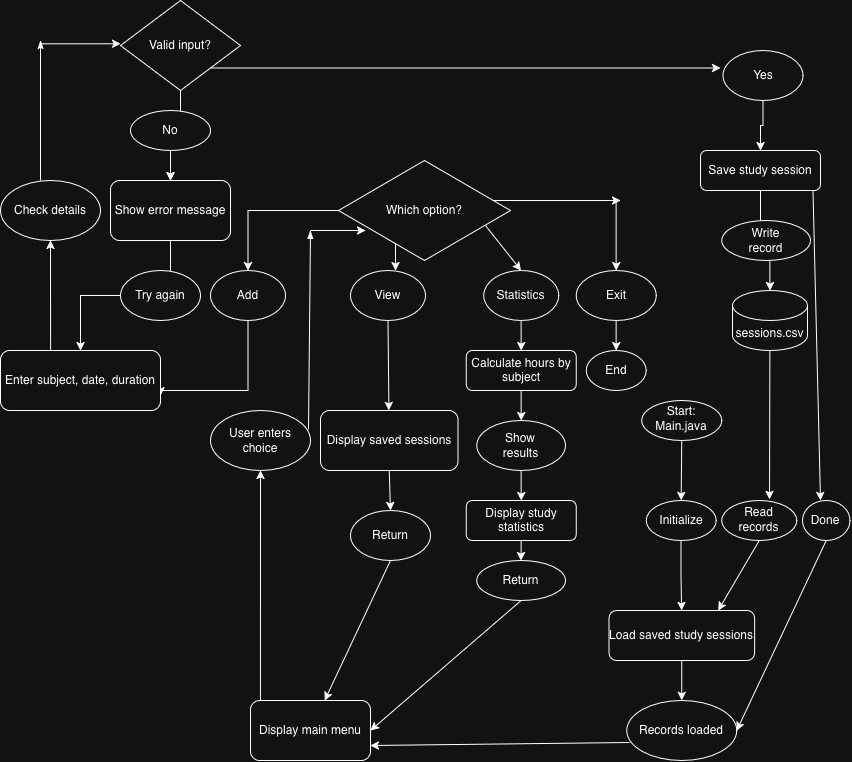

The diagram above was exported from draw.io. Its source (the exported page's mxGraphModel, read from the mxfile embedded in the PNG):
<mxGraphModel dx="1208" dy="791" grid="1" gridSize="10" guides="1" tooltips="1" connect="1" arrows="1" fold="1" page="1" pageScale="1" pageWidth="850" pageHeight="1100" math="0" shadow="0">
  <root>
    <mxCell id="0" />
    <mxCell id="1" parent="0" />
    <mxCell id="X-3nc1gBklAgLEwUth_D-33" edge="1" parent="1" style="edgeStyle=orthogonalEdgeStyle;rounded=0;orthogonalLoop=1;jettySize=auto;html=1;defaultLabelBackgroundColor=page;" target="X-3nc1gBklAgLEwUth_D-4" value="">
      <mxGeometry relative="1" as="geometry">
        <mxPoint x="179.99999999999977" y="80" as="sourcePoint" />
      </mxGeometry>
    </mxCell>
    <mxCell id="X-3nc1gBklAgLEwUth_D-34" edge="1" parent="1" source="X-3nc1gBklAgLEwUth_D-3" style="edgeStyle=orthogonalEdgeStyle;rounded=0;orthogonalLoop=1;jettySize=auto;html=1;defaultLabelBackgroundColor=page;" target="X-3nc1gBklAgLEwUth_D-4" value="">
      <mxGeometry relative="1" as="geometry" />
    </mxCell>
    <mxCell id="X-3nc1gBklAgLEwUth_D-3" parent="1" style="ellipse;whiteSpace=wrap;html=1;shapeInside=1;" value="No" vertex="1">
      <mxGeometry height="40" width="80" x="130" y="110" as="geometry" />
    </mxCell>
    <mxCell id="X-3nc1gBklAgLEwUth_D-35" edge="1" parent="1" source="X-3nc1gBklAgLEwUth_D-4" style="edgeStyle=orthogonalEdgeStyle;rounded=0;orthogonalLoop=1;jettySize=auto;html=1;defaultLabelBackgroundColor=page;" target="X-3nc1gBklAgLEwUth_D-8" value="">
      <mxGeometry relative="1" as="geometry" />
    </mxCell>
    <mxCell id="X-3nc1gBklAgLEwUth_D-4" parent="1" style="rounded=1;whiteSpace=wrap;html=1;roundedPerimeter=1;" value="Show error message" vertex="1">
      <mxGeometry height="60" width="120" x="110" y="180" as="geometry" />
    </mxCell>
    <mxCell id="X-3nc1gBklAgLEwUth_D-5" parent="1" style="ellipse;whiteSpace=wrap;html=1;shapeInside=1;" value="Try again" vertex="1">
      <mxGeometry height="50" width="80" x="120" y="270" as="geometry" />
    </mxCell>
    <mxCell id="X-3nc1gBklAgLEwUth_D-38" edge="1" parent="1" source="X-3nc1gBklAgLEwUth_D-6" style="edgeStyle=orthogonalEdgeStyle;rounded=0;orthogonalLoop=1;jettySize=auto;html=1;defaultLabelBackgroundColor=page;entryX=1;entryY=0.75;entryDx=0;entryDy=0;" target="X-3nc1gBklAgLEwUth_D-8" value="">
      <mxGeometry relative="1" x="-0.0277" as="geometry">
        <Array as="points">
          <mxPoint x="247.5" y="390" />
          <mxPoint x="160" y="390" />
        </Array>
        <mxPoint x="170" y="390" as="targetPoint" />
      </mxGeometry>
    </mxCell>
    <mxCell id="X-3nc1gBklAgLEwUth_D-6" parent="1" style="ellipse;whiteSpace=wrap;html=1;shapeInside=1;" value="Add" vertex="1">
      <mxGeometry height="50" width="75" x="210" y="270" as="geometry" />
    </mxCell>
    <mxCell id="X-3nc1gBklAgLEwUth_D-7" parent="1" style="ellipse;whiteSpace=wrap;html=1;shapeInside=1;" value="Check details" vertex="1">
      <mxGeometry height="60" width="100" y="180" as="geometry" />
    </mxCell>
    <mxCell id="X-3nc1gBklAgLEwUth_D-8" parent="1" style="rounded=1;whiteSpace=wrap;html=1;roundedPerimeter=1;" value="Enter subject, date, duration" vertex="1">
      <mxGeometry height="60" width="160" y="350" as="geometry" />
    </mxCell>
    <mxCell id="X-3nc1gBklAgLEwUth_D-9" parent="1" style="ellipse;whiteSpace=wrap;html=1;shapeInside=1;" value="View" vertex="1">
      <mxGeometry height="50" width="75" x="350" y="270" as="geometry" />
    </mxCell>
    <mxCell id="X-3nc1gBklAgLEwUth_D-10" parent="1" style="ellipse;whiteSpace=wrap;html=1;shapeInside=1;" value="Statistics" vertex="1">
      <mxGeometry height="50" width="75" x="483.13" y="270" as="geometry" />
    </mxCell>
    <mxCell id="X-3nc1gBklAgLEwUth_D-11" parent="1" style="ellipse;whiteSpace=wrap;html=1;shapeInside=1;" value="Exit" vertex="1">
      <mxGeometry height="50" width="80" x="575.63" y="270" as="geometry" />
    </mxCell>
    <mxCell id="X-3nc1gBklAgLEwUth_D-12" parent="1" style="rounded=1;whiteSpace=wrap;html=1;roundedPerimeter=1;" value="Display saved sessions" vertex="1">
      <mxGeometry height="60" width="137.5" x="320" y="410" as="geometry" />
    </mxCell>
    <mxCell id="X-3nc1gBklAgLEwUth_D-14" parent="1" style="ellipse;whiteSpace=wrap;html=1;shapeInside=1;" value="Return" vertex="1">
      <mxGeometry height="50" width="80" x="350" y="510" as="geometry" />
    </mxCell>
    <mxCell id="X-3nc1gBklAgLEwUth_D-15" parent="1" style="ellipse;whiteSpace=wrap;html=1;shapeInside=1;" value="User enters choice" vertex="1">
      <mxGeometry height="60" width="100" x="210" y="410" as="geometry" />
    </mxCell>
    <mxCell id="X-3nc1gBklAgLEwUth_D-16" parent="1" style="ellipse;whiteSpace=wrap;html=1;shapeInside=1;" value="Show results" vertex="1">
      <mxGeometry height="50" width="88.75" x="476.26" y="420" as="geometry" />
    </mxCell>
    <mxCell id="X-3nc1gBklAgLEwUth_D-17" parent="1" style="rounded=1;whiteSpace=wrap;html=1;roundedPerimeter=1;" value="Calculate hours by subject" vertex="1">
      <mxGeometry height="40" width="110" x="465.63" y="350" as="geometry" />
    </mxCell>
    <mxCell id="X-3nc1gBklAgLEwUth_D-60" edge="1" parent="1" source="X-3nc1gBklAgLEwUth_D-18" style="edgeStyle=orthogonalEdgeStyle;rounded=0;orthogonalLoop=1;jettySize=auto;html=1;defaultLabelBackgroundColor=page;" target="X-3nc1gBklAgLEwUth_D-19" value="">
      <mxGeometry relative="1" as="geometry" />
    </mxCell>
    <mxCell id="X-3nc1gBklAgLEwUth_D-18" parent="1" style="rounded=1;whiteSpace=wrap;html=1;roundedPerimeter=1;" value="Display study statistics" vertex="1">
      <mxGeometry height="40" width="110" x="465.63" y="500" as="geometry" />
    </mxCell>
    <mxCell id="X-3nc1gBklAgLEwUth_D-19" parent="1" style="ellipse;whiteSpace=wrap;html=1;shapeInside=1;" value="Return" vertex="1">
      <mxGeometry height="40" width="88.75" x="476.26" y="560" as="geometry" />
    </mxCell>
    <mxCell id="X-3nc1gBklAgLEwUth_D-20" parent="1" style="ellipse;whiteSpace=wrap;html=1;shapeInside=1;" value="End" vertex="1">
      <mxGeometry height="40" width="60" x="585.63" y="350" as="geometry" />
    </mxCell>
    <mxCell id="X-3nc1gBklAgLEwUth_D-75" edge="1" parent="1" source="X-3nc1gBklAgLEwUth_D-21" style="edgeStyle=orthogonalEdgeStyle;rounded=0;orthogonalLoop=1;jettySize=auto;html=1;defaultLabelBackgroundColor=page;" target="X-3nc1gBklAgLEwUth_D-22" value="">
      <mxGeometry relative="1" as="geometry" />
    </mxCell>
    <mxCell id="X-3nc1gBklAgLEwUth_D-21" parent="1" style="ellipse;whiteSpace=wrap;html=1;shapeInside=1;" value="Yes" vertex="1">
      <mxGeometry height="50" width="80" x="722.5" y="50" as="geometry" />
    </mxCell>
    <mxCell id="X-3nc1gBklAgLEwUth_D-71" edge="1" parent="1" source="X-3nc1gBklAgLEwUth_D-22" style="edgeStyle=orthogonalEdgeStyle;rounded=0;orthogonalLoop=1;jettySize=auto;html=1;defaultLabelBackgroundColor=page;" target="X-3nc1gBklAgLEwUth_D-24" value="">
      <mxGeometry relative="1" as="geometry" />
    </mxCell>
    <mxCell id="X-3nc1gBklAgLEwUth_D-22" parent="1" style="rounded=1;whiteSpace=wrap;html=1;roundedPerimeter=1;" value="Save study session" vertex="1">
      <mxGeometry height="40" width="120" x="700" y="150" as="geometry" />
    </mxCell>
    <mxCell id="X-3nc1gBklAgLEwUth_D-23" parent="1" style="ellipse;whiteSpace=wrap;html=1;shapeInside=1;" value="Write record" vertex="1">
      <mxGeometry height="40" width="88.75" x="721.25" y="220" as="geometry" />
    </mxCell>
    <mxCell id="X-3nc1gBklAgLEwUth_D-24" parent="1" style="shape=cylinder3;whiteSpace=wrap;html=1;boundedLbl=1;backgroundOutline=1;size=15;" value="sessions.csv" vertex="1">
      <mxGeometry height="60" width="75" x="731.88" y="290" as="geometry" />
    </mxCell>
    <mxCell id="X-3nc1gBklAgLEwUth_D-26" parent="1" style="ellipse;whiteSpace=wrap;html=1;shapeInside=1;" value="Read records" vertex="1">
      <mxGeometry height="40" width="75" x="721.25" y="500" as="geometry" />
    </mxCell>
    <mxCell id="X-3nc1gBklAgLEwUth_D-27" parent="1" style="ellipse;whiteSpace=wrap;html=1;shapeInside=1;" value="Done" vertex="1">
      <mxGeometry height="40" width="47.5" x="802" y="500" as="geometry" />
    </mxCell>
    <mxCell id="X-3nc1gBklAgLEwUth_D-28" parent="1" style="ellipse;whiteSpace=wrap;html=1;shapeInside=1;" value="Start: Main.java" vertex="1">
      <mxGeometry height="40" width="80" x="641.25" y="400" as="geometry" />
    </mxCell>
    <mxCell id="X-3nc1gBklAgLEwUth_D-68" edge="1" parent="1" source="X-3nc1gBklAgLEwUth_D-29" style="edgeStyle=orthogonalEdgeStyle;rounded=0;orthogonalLoop=1;jettySize=auto;html=1;defaultLabelBackgroundColor=page;" target="X-3nc1gBklAgLEwUth_D-30" value="">
      <mxGeometry relative="1" as="geometry" />
    </mxCell>
    <mxCell id="X-3nc1gBklAgLEwUth_D-29" parent="1" style="ellipse;whiteSpace=wrap;html=1;shapeInside=1;" value="Initialize" vertex="1">
      <mxGeometry height="40" width="70" x="645.63" y="500" as="geometry" />
    </mxCell>
    <mxCell id="X-3nc1gBklAgLEwUth_D-69" edge="1" parent="1" source="X-3nc1gBklAgLEwUth_D-30" style="edgeStyle=orthogonalEdgeStyle;rounded=0;orthogonalLoop=1;jettySize=auto;html=1;defaultLabelBackgroundColor=page;" target="X-3nc1gBklAgLEwUth_D-31" value="">
      <mxGeometry relative="1" as="geometry" />
    </mxCell>
    <mxCell id="X-3nc1gBklAgLEwUth_D-30" parent="1" style="rounded=1;whiteSpace=wrap;html=1;roundedPerimeter=1;" value="Load saved study sessions" vertex="1">
      <mxGeometry height="50" width="145.63" x="608.43" y="610" as="geometry" />
    </mxCell>
    <mxCell id="X-3nc1gBklAgLEwUth_D-31" parent="1" style="ellipse;whiteSpace=wrap;html=1;shapeInside=1;" value="Records loaded" vertex="1">
      <mxGeometry height="60" width="110" x="626.25" y="700" as="geometry" />
    </mxCell>
    <mxCell id="X-3nc1gBklAgLEwUth_D-32" parent="1" style="rounded=1;whiteSpace=wrap;html=1;roundedPerimeter=1;" value="Display main menu" vertex="1">
      <mxGeometry height="60" width="120" x="250" y="700" as="geometry" />
    </mxCell>
    <mxCell id="X-3nc1gBklAgLEwUth_D-36" edge="1" parent="1" style="edgeStyle=orthogonalEdgeStyle;rounded=0;orthogonalLoop=1;jettySize=auto;html=1;entryX=0.5;entryY=0;entryDx=0;entryDy=0;defaultLabelBackgroundColor=page;" target="X-3nc1gBklAgLEwUth_D-6">
      <mxGeometry relative="1" x="-0.0761" as="geometry">
        <mxPoint x="365" y="210" as="sourcePoint" />
      </mxGeometry>
    </mxCell>
    <mxCell id="X-3nc1gBklAgLEwUth_D-39" edge="1" parent="1" source="X-3nc1gBklAgLEwUth_D-8" style="endArrow=classic;html=1;rounded=0;defaultLabelBackgroundColor=page;exitX=0.313;exitY=0;exitDx=0;exitDy=0;" target="X-3nc1gBklAgLEwUth_D-7" value="">
      <mxGeometry height="50" relative="1" width="50" as="geometry">
        <mxPoint x="10" y="350" as="sourcePoint" />
        <mxPoint x="90" y="280" as="targetPoint" />
      </mxGeometry>
    </mxCell>
    <mxCell id="X-3nc1gBklAgLEwUth_D-41" edge="1" parent="1" style="endArrow=classicThin;html=1;rounded=0;defaultLabelBackgroundColor=page;endFill=1;" value="">
      <mxGeometry height="50" relative="1" width="50" as="geometry">
        <mxPoint x="40" y="180" as="sourcePoint" />
        <mxPoint x="40" y="40" as="targetPoint" />
      </mxGeometry>
    </mxCell>
    <mxCell id="X-3nc1gBklAgLEwUth_D-42" edge="1" parent="1" style="endArrow=classic;html=1;rounded=0;defaultLabelBackgroundColor=page;entryX=-0.025;entryY=0.383;entryDx=0;entryDy=0;" value="">
      <mxGeometry height="50" relative="1" width="50" as="geometry">
        <mxPoint x="40" y="43.31" as="sourcePoint" />
        <mxPoint x="120" y="43.3142857142858" as="targetPoint" />
      </mxGeometry>
    </mxCell>
    <mxCell id="X-3nc1gBklAgLEwUth_D-43" edge="1" parent="1" source="X-3nc1gBklAgLEwUth_D-32" style="endArrow=classic;html=1;rounded=0;defaultLabelBackgroundColor=page;entryX=0.5;entryY=1;entryDx=0;entryDy=0;exitX=0.083;exitY=0;exitDx=0;exitDy=0;" target="X-3nc1gBklAgLEwUth_D-15" value="">
      <mxGeometry height="50" relative="1" width="50" as="geometry">
        <mxPoint x="370" y="250" as="sourcePoint" />
        <mxPoint x="420" y="200" as="targetPoint" />
      </mxGeometry>
    </mxCell>
    <mxCell id="X-3nc1gBklAgLEwUth_D-44" edge="1" parent="1" source="X-3nc1gBklAgLEwUth_D-15" style="endArrow=blockThin;html=1;rounded=0;defaultLabelBackgroundColor=page;exitX=0.98;exitY=0.317;exitDx=0;exitDy=0;exitPerimeter=0;endFill=1;" value="">
      <mxGeometry height="50" relative="1" width="50" as="geometry">
        <mxPoint x="370" y="450" as="sourcePoint" />
        <mxPoint x="310" y="230" as="targetPoint" />
      </mxGeometry>
    </mxCell>
    <mxCell id="X-3nc1gBklAgLEwUth_D-45" edge="1" parent="1" style="endArrow=classic;html=1;rounded=0;defaultLabelBackgroundColor=page;" value="">
      <mxGeometry height="50" relative="1" width="50" as="geometry">
        <mxPoint x="310" y="230" as="sourcePoint" />
        <mxPoint x="365" y="230" as="targetPoint" />
      </mxGeometry>
    </mxCell>
    <mxCell id="X-3nc1gBklAgLEwUth_D-46" edge="1" parent="1" style="endArrow=classic;html=1;rounded=0;defaultLabelBackgroundColor=page;exitX=0.25;exitY=1;exitDx=0;exitDy=0;entryX=0.6;entryY=0;entryDx=0;entryDy=0;entryPerimeter=0;" target="X-3nc1gBklAgLEwUth_D-9" value="">
      <mxGeometry height="50" relative="1" width="50" as="geometry">
        <mxPoint x="395" y="240" as="sourcePoint" />
        <mxPoint x="420" y="400" as="targetPoint" />
      </mxGeometry>
    </mxCell>
    <mxCell id="X-3nc1gBklAgLEwUth_D-47" edge="1" parent="1" source="X-3nc1gBklAgLEwUth_D-9" style="endArrow=classic;html=1;rounded=0;defaultLabelBackgroundColor=page;exitX=0.5;exitY=1;exitDx=0;exitDy=0;" target="X-3nc1gBklAgLEwUth_D-12" value="">
      <mxGeometry height="50" relative="1" width="50" as="geometry">
        <mxPoint x="370" y="450" as="sourcePoint" />
        <mxPoint x="420" y="400" as="targetPoint" />
      </mxGeometry>
    </mxCell>
    <mxCell id="X-3nc1gBklAgLEwUth_D-48" edge="1" parent="1" source="X-3nc1gBklAgLEwUth_D-12" style="endArrow=classic;html=1;rounded=0;defaultLabelBackgroundColor=page;entryX=0.5;entryY=0;entryDx=0;entryDy=0;exitX=0.5;exitY=1;exitDx=0;exitDy=0;" target="X-3nc1gBklAgLEwUth_D-14" value="">
      <mxGeometry height="50" relative="1" width="50" as="geometry">
        <mxPoint x="370" y="450" as="sourcePoint" />
        <mxPoint x="420" y="400" as="targetPoint" />
      </mxGeometry>
    </mxCell>
    <mxCell id="X-3nc1gBklAgLEwUth_D-50" edge="1" parent="1" source="X-3nc1gBklAgLEwUth_D-14" style="endArrow=classic;html=1;rounded=0;defaultLabelBackgroundColor=page;exitX=0.5;exitY=1;exitDx=0;exitDy=0;endFill=1;" target="X-3nc1gBklAgLEwUth_D-32" value="">
      <mxGeometry height="50" relative="1" width="50" as="geometry">
        <mxPoint x="360" y="660" as="sourcePoint" />
        <mxPoint x="390" y="720" as="targetPoint" />
      </mxGeometry>
    </mxCell>
    <mxCell id="X-3nc1gBklAgLEwUth_D-56" edge="1" parent="1" style="endArrow=classic;html=1;rounded=0;defaultLabelBackgroundColor=page;endFill=1;entryX=0.5;entryY=0;entryDx=0;entryDy=0;exitX=1;exitY=0.75;exitDx=0;exitDy=0;" target="X-3nc1gBklAgLEwUth_D-10" value="">
      <mxGeometry height="50" relative="1" width="50" as="geometry">
        <mxPoint x="485" y="225" as="sourcePoint" />
        <mxPoint x="520" y="220" as="targetPoint" />
      </mxGeometry>
    </mxCell>
    <mxCell id="X-3nc1gBklAgLEwUth_D-57" edge="1" parent="1" source="X-3nc1gBklAgLEwUth_D-10" style="endArrow=classic;html=1;rounded=0;defaultLabelBackgroundColor=page;exitX=0.5;exitY=1;exitDx=0;exitDy=0;" target="X-3nc1gBklAgLEwUth_D-17" value="">
      <mxGeometry height="50" relative="1" width="50" as="geometry">
        <mxPoint x="370" y="550" as="sourcePoint" />
        <mxPoint x="420" y="500" as="targetPoint" />
      </mxGeometry>
    </mxCell>
    <mxCell id="X-3nc1gBklAgLEwUth_D-58" edge="1" parent="1" source="X-3nc1gBklAgLEwUth_D-17" style="endArrow=classic;html=1;rounded=0;defaultLabelBackgroundColor=page;exitX=0.5;exitY=1;exitDx=0;exitDy=0;" target="X-3nc1gBklAgLEwUth_D-16" value="">
      <mxGeometry height="50" relative="1" width="50" as="geometry">
        <mxPoint x="370" y="550" as="sourcePoint" />
        <mxPoint x="420" y="500" as="targetPoint" />
      </mxGeometry>
    </mxCell>
    <mxCell id="X-3nc1gBklAgLEwUth_D-59" edge="1" parent="1" source="X-3nc1gBklAgLEwUth_D-16" style="endArrow=classic;html=1;rounded=0;defaultLabelBackgroundColor=page;exitX=0.5;exitY=1;exitDx=0;exitDy=0;entryX=0.5;entryY=0;entryDx=0;entryDy=0;" target="X-3nc1gBklAgLEwUth_D-18" value="">
      <mxGeometry height="50" relative="1" width="50" as="geometry">
        <mxPoint x="370" y="550" as="sourcePoint" />
        <mxPoint x="420" y="500" as="targetPoint" />
      </mxGeometry>
    </mxCell>
    <mxCell id="X-3nc1gBklAgLEwUth_D-61" edge="1" parent="1" source="X-3nc1gBklAgLEwUth_D-19" style="endArrow=classic;html=1;rounded=0;defaultLabelBackgroundColor=page;entryX=1;entryY=0.5;entryDx=0;entryDy=0;exitX=0.5;exitY=1;exitDx=0;exitDy=0;" target="X-3nc1gBklAgLEwUth_D-32" value="">
      <mxGeometry height="50" relative="1" width="50" as="geometry">
        <mxPoint x="370" y="550" as="sourcePoint" />
        <mxPoint x="420" y="500" as="targetPoint" />
      </mxGeometry>
    </mxCell>
    <mxCell id="X-3nc1gBklAgLEwUth_D-62" edge="1" parent="1" style="endArrow=classic;html=1;rounded=0;defaultLabelBackgroundColor=page;" value="">
      <mxGeometry height="50" relative="1" width="50" as="geometry">
        <mxPoint x="490" y="200" as="sourcePoint" />
        <mxPoint x="620" y="200" as="targetPoint" />
      </mxGeometry>
    </mxCell>
    <mxCell id="X-3nc1gBklAgLEwUth_D-63" edge="1" parent="1" style="endArrow=classic;html=1;rounded=0;defaultLabelBackgroundColor=page;entryX=0.5;entryY=0;entryDx=0;entryDy=0;" target="X-3nc1gBklAgLEwUth_D-11" value="">
      <mxGeometry height="50" relative="1" width="50" as="geometry">
        <mxPoint x="615.63" y="200" as="sourcePoint" />
        <mxPoint x="420" y="500" as="targetPoint" />
      </mxGeometry>
    </mxCell>
    <mxCell id="X-3nc1gBklAgLEwUth_D-66" edge="1" parent="1" source="X-3nc1gBklAgLEwUth_D-11" style="endArrow=classic;html=1;rounded=0;defaultLabelBackgroundColor=page;exitX=0.5;exitY=1;exitDx=0;exitDy=0;entryX=0.5;entryY=0;entryDx=0;entryDy=0;" target="X-3nc1gBklAgLEwUth_D-20" value="">
      <mxGeometry height="50" relative="1" width="50" as="geometry">
        <mxPoint x="370" y="550" as="sourcePoint" />
        <mxPoint x="680" y="330" as="targetPoint" />
      </mxGeometry>
    </mxCell>
    <mxCell id="X-3nc1gBklAgLEwUth_D-67" edge="1" parent="1" source="X-3nc1gBklAgLEwUth_D-28" style="endArrow=classic;html=1;rounded=0;defaultLabelBackgroundColor=page;exitX=0.5;exitY=1;exitDx=0;exitDy=0;entryX=0.5;entryY=0;entryDx=0;entryDy=0;" target="X-3nc1gBklAgLEwUth_D-29" value="">
      <mxGeometry height="50" relative="1" width="50" as="geometry">
        <mxPoint x="370" y="550" as="sourcePoint" />
        <mxPoint x="420" y="500" as="targetPoint" />
      </mxGeometry>
    </mxCell>
    <mxCell id="X-3nc1gBklAgLEwUth_D-72" edge="1" parent="1" source="X-3nc1gBklAgLEwUth_D-24" style="endArrow=classic;html=1;rounded=0;defaultLabelBackgroundColor=page;exitX=0.5;exitY=1;exitDx=0;exitDy=0;exitPerimeter=0;entryX=0.637;entryY=-0.025;entryDx=0;entryDy=0;entryPerimeter=0;" target="X-3nc1gBklAgLEwUth_D-26" value="">
      <mxGeometry height="50" relative="1" width="50" as="geometry">
        <mxPoint x="370" y="280" as="sourcePoint" />
        <mxPoint x="420" y="230" as="targetPoint" />
      </mxGeometry>
    </mxCell>
    <mxCell id="X-3nc1gBklAgLEwUth_D-74" edge="1" parent="1" source="X-3nc1gBklAgLEwUth_D-26" style="endArrow=classic;html=1;rounded=0;defaultLabelBackgroundColor=page;exitX=0.5;exitY=1;exitDx=0;exitDy=0;entryX=0.75;entryY=0;entryDx=0;entryDy=0;" target="X-3nc1gBklAgLEwUth_D-30" value="">
      <mxGeometry height="50" relative="1" width="50" as="geometry">
        <mxPoint x="360" y="450" as="sourcePoint" />
        <mxPoint x="410" y="400" as="targetPoint" />
      </mxGeometry>
    </mxCell>
    <mxCell id="X-3nc1gBklAgLEwUth_D-76" edge="1" parent="1" style="endArrow=classic;html=1;rounded=0;defaultLabelBackgroundColor=page;exitX=1;exitY=1;exitDx=0;exitDy=0;entryX=0.379;entryY=0;entryDx=0;entryDy=0;entryPerimeter=0;" target="X-3nc1gBklAgLEwUth_D-27" value="">
      <mxGeometry height="50" relative="1" width="50" as="geometry">
        <mxPoint x="812.4926406871193" y="190.0026406871193" as="sourcePoint" />
        <mxPoint x="820" y="501.76" as="targetPoint" />
      </mxGeometry>
    </mxCell>
    <mxCell id="X-3nc1gBklAgLEwUth_D-77" edge="1" parent="1" source="X-3nc1gBklAgLEwUth_D-27" style="endArrow=classic;html=1;rounded=0;defaultLabelBackgroundColor=page;exitX=0.5;exitY=1;exitDx=0;exitDy=0;entryX=1;entryY=0.5;entryDx=0;entryDy=0;" target="X-3nc1gBklAgLEwUth_D-31" value="">
      <mxGeometry height="50" relative="1" width="50" as="geometry">
        <mxPoint x="360" y="480" as="sourcePoint" />
        <mxPoint x="740" y="730" as="targetPoint" />
      </mxGeometry>
    </mxCell>
    <mxCell id="X-3nc1gBklAgLEwUth_D-78" edge="1" parent="1" source="X-3nc1gBklAgLEwUth_D-31" style="endArrow=classic;html=1;rounded=0;defaultLabelBackgroundColor=page;exitX=0.025;exitY=0.7;exitDx=0;exitDy=0;entryX=1;entryY=0.75;entryDx=0;entryDy=0;exitPerimeter=0;" target="X-3nc1gBklAgLEwUth_D-32" value="">
      <mxGeometry height="50" relative="1" width="50" as="geometry">
        <mxPoint x="360" y="480" as="sourcePoint" />
        <mxPoint x="410" y="430" as="targetPoint" />
      </mxGeometry>
    </mxCell>
    <mxCell id="X-3nc1gBklAgLEwUth_D-80" parent="1" style="rhombus;whiteSpace=wrap;html=1;shapeInside=1;" value="Which option?" vertex="1">
      <mxGeometry height="100" width="172" x="338" y="160" as="geometry" />
    </mxCell>
    <mxCell id="X-3nc1gBklAgLEwUth_D-81" parent="1" style="rhombus;whiteSpace=wrap;html=1;shapeInside=1;" value="Valid input?" vertex="1">
      <mxGeometry height="90" width="120" x="120" as="geometry" />
    </mxCell>
    <mxCell id="X-3nc1gBklAgLEwUth_D-82" edge="1" parent="1" source="X-3nc1gBklAgLEwUth_D-81" style="endArrow=classic;html=1;rounded=0;defaultLabelBackgroundColor=page;exitX=1;exitY=1;exitDx=0;exitDy=0;" value="">
      <mxGeometry height="50" relative="1" width="50" as="geometry">
        <mxPoint x="320" y="380" as="sourcePoint" />
        <mxPoint x="720.02" y="67.5" as="targetPoint" />
      </mxGeometry>
    </mxCell>
  </root>
</mxGraphModel>